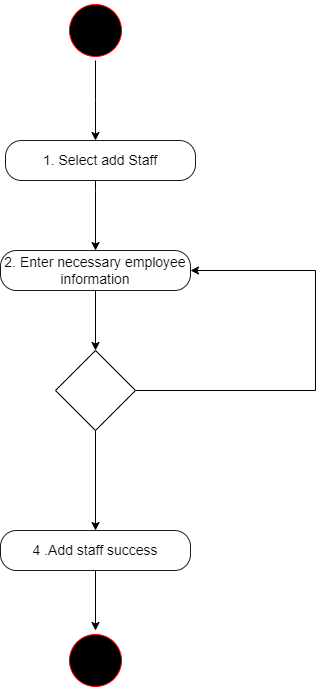

The diagram above was exported from draw.io. Its source (the exported page's mxGraphModel, read from the mxfile embedded in the PNG):
<mxGraphModel dx="1434" dy="738" grid="1" gridSize="10" guides="1" tooltips="1" connect="1" arrows="1" fold="1" page="1" pageScale="1" pageWidth="827" pageHeight="1169" math="0" shadow="0">
  <root>
    <mxCell id="0" />
    <mxCell id="1" parent="0" />
    <mxCell id="2S14J9lUxYFjgK7Krv4A-173" style="edgeStyle=orthogonalEdgeStyle;rounded=0;orthogonalLoop=1;jettySize=auto;html=1;" parent="1" source="2S14J9lUxYFjgK7Krv4A-171" edge="1">
      <mxGeometry relative="1" as="geometry">
        <mxPoint x="220" y="350" as="targetPoint" />
      </mxGeometry>
    </mxCell>
    <mxCell id="2S14J9lUxYFjgK7Krv4A-171" value="" style="ellipse;html=1;shape=startState;fillColor=#000000;strokeColor=#ff0000;" parent="1" vertex="1">
      <mxGeometry x="190" y="210" width="60" height="60" as="geometry" />
    </mxCell>
    <mxCell id="2S14J9lUxYFjgK7Krv4A-180" style="edgeStyle=orthogonalEdgeStyle;rounded=0;orthogonalLoop=1;jettySize=auto;html=1;" parent="1" source="2S14J9lUxYFjgK7Krv4A-174" edge="1">
      <mxGeometry relative="1" as="geometry">
        <Array as="points">
          <mxPoint x="220" y="400" />
          <mxPoint x="220" y="400" />
        </Array>
        <mxPoint x="220" y="460" as="targetPoint" />
      </mxGeometry>
    </mxCell>
    <mxCell id="2S14J9lUxYFjgK7Krv4A-174" value="&lt;font style=&quot;font-size: 14px;&quot;&gt;1. Select add Staff&lt;/font&gt;" style="rounded=1;whiteSpace=wrap;html=1;arcSize=40;fontColor=#000000;fillColor=#FFFFFF;strokeColor=#1A1A1A;" parent="1" vertex="1">
      <mxGeometry x="130" y="350" width="190" height="40" as="geometry" />
    </mxCell>
    <mxCell id="Ic_zbjDfFbpgncMIacOm-1" style="edgeStyle=orthogonalEdgeStyle;rounded=0;orthogonalLoop=1;jettySize=auto;html=1;entryX=0.5;entryY=0;entryDx=0;entryDy=0;" edge="1" parent="1" source="2S14J9lUxYFjgK7Krv4A-177" target="2S14J9lUxYFjgK7Krv4A-179">
      <mxGeometry relative="1" as="geometry" />
    </mxCell>
    <mxCell id="2S14J9lUxYFjgK7Krv4A-177" value="&lt;font style=&quot;font-size: 14px;&quot;&gt;2. Enter necessary employee information&lt;/font&gt;" style="rounded=1;whiteSpace=wrap;html=1;arcSize=40;fontColor=#000000;fillColor=#FFFFFF;strokeColor=#1A1A1A;" parent="1" vertex="1">
      <mxGeometry x="125" y="460" width="190" height="40" as="geometry" />
    </mxCell>
    <mxCell id="2S14J9lUxYFjgK7Krv4A-184" style="edgeStyle=orthogonalEdgeStyle;rounded=0;orthogonalLoop=1;jettySize=auto;html=1;entryX=0.5;entryY=0;entryDx=0;entryDy=0;" parent="1" source="2S14J9lUxYFjgK7Krv4A-179" target="2S14J9lUxYFjgK7Krv4A-182" edge="1">
      <mxGeometry relative="1" as="geometry" />
    </mxCell>
    <mxCell id="Ic_zbjDfFbpgncMIacOm-2" style="edgeStyle=orthogonalEdgeStyle;rounded=0;orthogonalLoop=1;jettySize=auto;html=1;entryX=1;entryY=0.5;entryDx=0;entryDy=0;" edge="1" parent="1" source="2S14J9lUxYFjgK7Krv4A-179" target="2S14J9lUxYFjgK7Krv4A-177">
      <mxGeometry relative="1" as="geometry">
        <Array as="points">
          <mxPoint x="440" y="600" />
          <mxPoint x="440" y="480" />
        </Array>
      </mxGeometry>
    </mxCell>
    <mxCell id="2S14J9lUxYFjgK7Krv4A-179" value="" style="rhombus;whiteSpace=wrap;html=1;" parent="1" vertex="1">
      <mxGeometry x="180" y="560" width="80" height="80" as="geometry" />
    </mxCell>
    <mxCell id="2S14J9lUxYFjgK7Krv4A-185" style="edgeStyle=orthogonalEdgeStyle;rounded=0;orthogonalLoop=1;jettySize=auto;html=1;" parent="1" source="2S14J9lUxYFjgK7Krv4A-182" target="2S14J9lUxYFjgK7Krv4A-183" edge="1">
      <mxGeometry relative="1" as="geometry" />
    </mxCell>
    <mxCell id="2S14J9lUxYFjgK7Krv4A-182" value="&lt;font style=&quot;font-size: 14px;&quot;&gt;4 .Add staff success&lt;/font&gt;" style="rounded=1;whiteSpace=wrap;html=1;arcSize=40;fontColor=#000000;fillColor=#FFFFFF;strokeColor=#1A1A1A;" parent="1" vertex="1">
      <mxGeometry x="125" y="740" width="190" height="40" as="geometry" />
    </mxCell>
    <mxCell id="2S14J9lUxYFjgK7Krv4A-183" value="" style="ellipse;html=1;shape=startState;fillColor=#000000;strokeColor=#ff0000;" parent="1" vertex="1">
      <mxGeometry x="190" y="840" width="60" height="60" as="geometry" />
    </mxCell>
  </root>
</mxGraphModel>